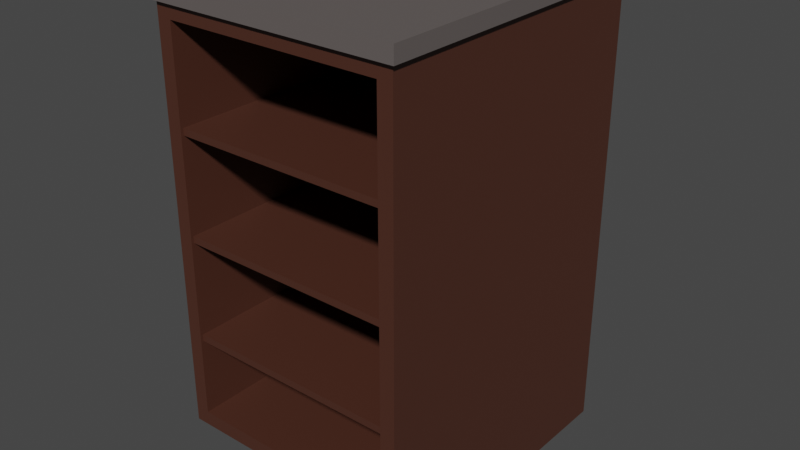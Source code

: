 # Source: OpenBaseCabinet1.blend  (saved by Blender 3.2.14; exported with 4.5.12 LTS)
import bpy
from mathutils import Matrix  # noqa: F401  (used for matrix-valued properties, if any)

bpy.ops.wm.read_factory_settings(use_empty=True)
scene = bpy.context.scene
scene.name = 'Scene'

# ---- collections
col_collection = bpy.data.collections.new('Collection'); scene.collection.children.link(col_collection)

# ---- materials (node trees are filled in below, after node groups)
mat_woodopenbasecabinet1 = bpy.data.materials.new('WoodOpenBaseCabinet1')
mat_marbleopenbasecabinet1 = bpy.data.materials.new('MarbleOpenBaseCabinet1')

# ---- material node trees
mat_woodopenbasecabinet1.use_nodes = True; mat_woodopenbasecabinet1.node_tree.nodes.clear()
_N = mat_woodopenbasecabinet1.node_tree.nodes; _L = mat_woodopenbasecabinet1.node_tree.links
n0 = _N.new('ShaderNodeBsdfPrincipled'); n0.name = 'Principled BSDF'; n0.location = (10, 300)
n0.distribution = 'GGX'
n0.subsurface_method = 'RANDOM_WALK_SKIN'
n0.inputs[0].default_value = (0.07227, 0.02519, 0.01521, 1.0)
n0.inputs[3].default_value = 1.45
n0.inputs[27].default_value = (0.0, 0.0, 0.0, 1.0)
n0.inputs[28].default_value = 1.0
n1 = _N.new('ShaderNodeOutputMaterial'); n1.name = 'Material Output'; n1.location = (300, 300)
_L.new(n0.outputs[0], n1.inputs[0])
n1.is_active_output = True
mat_marbleopenbasecabinet1.use_nodes = True; mat_marbleopenbasecabinet1.node_tree.nodes.clear()
_N = mat_marbleopenbasecabinet1.node_tree.nodes; _L = mat_marbleopenbasecabinet1.node_tree.links
n0 = _N.new('ShaderNodeBsdfPrincipled'); n0.name = 'Principled BSDF'; n0.location = (10, 300)
n0.distribution = 'GGX'
n0.subsurface_method = 'RANDOM_WALK_SKIN'
n0.inputs[0].default_value = (0.1248, 0.107, 0.1022, 1.0)
n0.inputs[3].default_value = 1.45
n0.inputs[27].default_value = (0.0, 0.0, 0.0, 1.0)
n0.inputs[28].default_value = 1.0
n1 = _N.new('ShaderNodeOutputMaterial'); n1.name = 'Material Output'; n1.location = (300, 300)
_L.new(n0.outputs[0], n1.inputs[0])
n1.is_active_output = True

# ---- world
world_world = bpy.data.worlds.new('World'); scene.world = world_world
world_world.use_nodes = True; world_world.node_tree.nodes.clear()
_N = world_world.node_tree.nodes; _L = world_world.node_tree.links
n0 = _N.new('ShaderNodeOutputWorld'); n0.name = 'World Output'; n0.location = (300, 300)
n1 = _N.new('ShaderNodeBackground'); n1.name = 'Background'; n1.location = (10, 300)
n1.inputs[0].default_value = (0.05088, 0.05088, 0.05088, 1.0)
_L.new(n1.outputs[0], n0.inputs[0])
n0.is_active_output = True
world_world.color = (0.05088, 0.05088, 0.05088)
world_world.use_sun_shadow = False
world_world.sun_shadow_jitter_overblur = 0.0

# ---- meshes
me_cube_002 = bpy.data.meshes.new('Cube.002')
me_cube_002.from_pydata([(-0.2063, -0.2717, 0.3207), (-0.2341, 0.3136, 0.3484), (0.2063, -0.2717, 0.3207), (0.2341, 0.3136, 0.3484), (-0.2341, -0.2717, 0.3484), (0.2341, -0.2717, 0.3484), (-0.2063, 0.2992, 0.3207), (0.2063, 0.2992, 0.3207), (-0.2063, -0.2717, -0.4073), (-0.2341, 0.3136, -0.4351), (0.2063, -0.2717, -0.4073), (0.2341, 0.3136, -0.4351), (-0.2341, -0.2717, -0.4351), (0.2341, -0.2717, -0.4351), (-0.2063, 0.2992, -0.4073), (0.2063, 0.2992, -0.4073), (-0.2341, -0.1547, 0.3484), (0.2341, -0.1547, 0.3484), (-0.2341, -0.1547, -0.4351), (0.2341, -0.1547, -0.4351), (0.2341, 0.3136, -0.53), (-0.2341, 0.3136, -0.53), (0.2341, -0.1547, -0.53), (-0.2341, -0.1547, -0.53), (-0.2431, -0.1592, 0.3484), (-0.2431, 0.3272, 0.3484), (0.2431, 0.3272, 0.3484), (0.2431, -0.1592, 0.3484), (0.2431, -0.2808, 0.3484), (-0.2431, -0.2808, 0.3484), (-0.2431, -0.1592, 0.3781), (-0.2431, 0.3272, 0.3781), (0.2431, 0.3272, 0.3781), (0.2431, -0.1592, 0.3781), (0.2431, -0.2808, 0.3781), (-0.2431, -0.2808, 0.3781), (-0.2223, -0.2663, 0.1302), (-0.2223, -0.2663, 0.1431), (-0.2223, 0.306, 0.1302), (-0.2223, 0.306, 0.1431), (0.2223, -0.2663, 0.1302), (0.2223, -0.2663, 0.1431), (0.2223, 0.306, 0.1302), (0.2223, 0.306, 0.1431), (-0.2223, -0.2663, -0.06368), (-0.2223, -0.2663, -0.05075), (-0.2223, 0.306, -0.06368), (-0.2223, 0.306, -0.05075), (0.2223, -0.2663, -0.06368), (0.2223, -0.2663, -0.05075), (0.2223, 0.306, -0.06368), (0.2223, 0.306, -0.05075), (-0.2223, -0.2663, -0.2576), (-0.2223, -0.2663, -0.2446), (-0.2223, 0.306, -0.2576), (-0.2223, 0.306, -0.2446), (0.2223, -0.2663, -0.2576), (0.2223, -0.2663, -0.2446), (0.2223, 0.306, -0.2576), (0.2223, 0.306, -0.2446)], [], [(3, 11, 9, 1), (17, 19, 11, 3), (4, 12, 8, 0), (2, 7, 15, 10), (0, 8, 14, 6), (17, 3, 26, 27), (2, 10, 13, 5), (7, 6, 14, 15), (0, 2, 5, 4), (2, 0, 6, 7), (8, 10, 15, 14), (18, 19, 13, 12), (10, 8, 12, 13), (16, 18, 12, 4), (1, 9, 18, 16), (9, 11, 20, 21), (1, 16, 24, 25), (5, 13, 19, 17), (21, 20, 22, 23), (19, 18, 23, 22), (11, 19, 22, 20), (18, 9, 21, 23), (27, 26, 32, 33), (25, 24, 30, 31), (3, 1, 25, 26), (16, 4, 29, 24), (4, 5, 28, 29), (5, 17, 27, 28), (33, 30, 35, 34), (32, 31, 30, 33), (29, 28, 34, 35), (26, 25, 31, 32), (24, 29, 35, 30), (28, 27, 33, 34), (36, 37, 39, 38), (38, 39, 43, 42), (42, 43, 41, 40), (40, 41, 37, 36), (38, 42, 40, 36), (43, 39, 37, 41), (44, 45, 47, 46), (46, 47, 51, 50), (50, 51, 49, 48), (48, 49, 45, 44), (46, 50, 48, 44), (51, 47, 45, 49), (52, 53, 55, 54), (54, 55, 59, 58), (58, 59, 57, 56), (56, 57, 53, 52), (54, 58, 56, 52), (59, 55, 53, 57)])
me_cube_002.polygons.foreach_set('material_index', [0, 0, 0, 0, 0, 1, 0, 0, 0, 0, 0, 0, 0, 0, 0, 0, 1, 0, 0, 0, 0, 0, 1, 1, 1, 1, 1, 1, 1, 1, 1, 1, 1, 1, 0, 0, 0, 0, 0, 0, 0, 0, 0, 0, 0, 0, 0, 0, 0, 0, 0, 0])
_uv = me_cube_002.uv_layers.new(name='UVMap')
_uv.uv.foreach_set('vector', [0.625, 0.5, 0.375, 0.5, 0.375, 0.25, 0.625, 0.25, 0.625, 0.7, 0.375, 0.7, 0.375, 0.5, 0.625, 0.5, 0.625, 1.0, 0.375, 1.0, 0.3828, 0.9852, 0.6172, 0.9852, 0.6172, 0.7648, 0.6172, 0.7648, 0.3828, 0.7648, 0.3828, 0.7648, 0.6172, 0.9852, 0.3828, 0.9852, 0.3828, 0.9852, 0.6172, 0.9852, 0.625, 0.7, 0.625, 0.5, 0.625, 0.5, 0.625, 0.7, 0.6172, 0.7648, 0.3828, 0.7648, 0.375, 0.75, 0.625, 0.75, 0.6172, 0.7648, 0.6172, 0.9852, 0.3828, 0.9852, 0.3828, 0.7648, 0.6172, 0.9852, 0.6172, 0.7648, 0.625, 0.75, 0.625, 1.0, 0.6172, 0.7648, 0.6172, 0.9852, 0.6172, 0.9852, 0.6172, 0.7648, 0.3828, 0.9852, 0.3828, 0.7648, 0.3828, 0.7648, 0.3828, 0.9852, 0.125, 0.7, 0.375, 0.7, 0.375, 0.75, 0.125, 0.75, 0.3828, 0.7648, 0.3828, 0.9852, 0.375, 1.0, 0.375, 0.75, 0.625, 0.05, 0.375, 0.05, 0.375, 0.0, 0.625, 0.0, 0.625, 0.25, 0.375, 0.25, 0.375, 0.05, 0.625, 0.05, 0.375, 0.25, 0.375, 0.5, 0.375, 0.5, 0.375, 0.25, 0.625, 0.25, 0.625, 0.05, 0.625, 0.05, 0.625, 0.25, 0.625, 0.75, 0.375, 0.75, 0.375, 0.7, 0.625, 0.7, 0.125, 0.5, 0.375, 0.5, 0.375, 0.7, 0.125, 0.7, 0.375, 0.7, 0.125, 0.7, 0.125, 0.7, 0.375, 0.7, 0.375, 0.5, 0.375, 0.7, 0.375, 0.7, 0.375, 0.5, 0.375, 0.05, 0.375, 0.25, 0.375, 0.25, 0.375, 0.05, 0.625, 0.7, 0.625, 0.5, 0.625, 0.5, 0.625, 0.7, 0.625, 0.25, 0.625, 0.05, 0.625, 0.05, 0.625, 0.25, 0.625, 0.5, 0.625, 0.25, 0.625, 0.25, 0.625, 0.5, 0.625, 0.05, 0.625, 0.0, 0.625, 0.0, 0.625, 0.05, 0.625, 1.0, 0.625, 0.75, 0.625, 0.75, 0.625, 1.0, 0.625, 0.75, 0.625, 0.7, 0.625, 0.7, 0.625, 0.75, 0.625, 0.7, 0.875, 0.7, 0.875, 0.75, 0.625, 0.75, 0.625, 0.5, 0.875, 0.5, 0.875, 0.7, 0.625, 0.7, 0.625, 1.0, 0.625, 0.75, 0.625, 0.75, 0.625, 1.0, 0.625, 0.5, 0.625, 0.25, 0.625, 0.25, 0.625, 0.5, 0.625, 0.05, 0.625, 0.0, 0.625, 0.0, 0.625, 0.05, 0.625, 0.75, 0.625, 0.7, 0.625, 0.7, 0.625, 0.75, 0.375, 0.0, 0.625, 0.0, 0.625, 0.25, 0.375, 0.25, 0.375, 0.25, 0.625, 0.25, 0.625, 0.5, 0.375, 0.5, 0.375, 0.5, 0.625, 0.5, 0.625, 0.75, 0.375, 0.75, 0.375, 0.75, 0.625, 0.75, 0.625, 1.0, 0.375, 1.0, 0.125, 0.5, 0.375, 0.5, 0.375, 0.75, 0.125, 0.75, 0.625, 0.5, 0.875, 0.5, 0.875, 0.75, 0.625, 0.75, 0.375, 0.0, 0.625, 0.0, 0.625, 0.25, 0.375, 0.25, 0.375, 0.25, 0.625, 0.25, 0.625, 0.5, 0.375, 0.5, 0.375, 0.5, 0.625, 0.5, 0.625, 0.75, 0.375, 0.75, 0.375, 0.75, 0.625, 0.75, 0.625, 1.0, 0.375, 1.0, 0.125, 0.5, 0.375, 0.5, 0.375, 0.75, 0.125, 0.75, 0.625, 0.5, 0.875, 0.5, 0.875, 0.75, 0.625, 0.75, 0.375, 0.0, 0.625, 0.0, 0.625, 0.25, 0.375, 0.25, 0.375, 0.25, 0.625, 0.25, 0.625, 0.5, 0.375, 0.5, 0.375, 0.5, 0.625, 0.5, 0.625, 0.75, 0.375, 0.75, 0.375, 0.75, 0.625, 0.75, 0.625, 1.0, 0.375, 1.0, 0.125, 0.5, 0.375, 0.5, 0.375, 0.75, 0.125, 0.75, 0.625, 0.5, 0.875, 0.5, 0.875, 0.75, 0.625, 0.75])
me_cube_002.materials.append(mat_woodopenbasecabinet1)
me_cube_002.materials.append(mat_marbleopenbasecabinet1)
me_cube_002.update()

# ---- objects
ob_openbasecabinet1 = bpy.data.objects.new('OpenBaseCabinet1', me_cube_002)

# ---- transforms, parenting, visibility, modifiers, constraints
ob_openbasecabinet1.location = (0.0, 0.0, 0.0)

# ---- collection membership
col_collection.objects.link(ob_openbasecabinet1)

# ---- scene / render settings (as saved in the file)
scene.frame_start = 1; scene.frame_end = 250; scene.frame_set(1)
scene.render.engine = 'CYCLES'
scene.cycles.sampling_pattern = 'TABULATED_SOBOL'
scene.cycles.use_light_tree = False
scene.view_settings.view_transform = 'Filmic'
bpy.context.view_layer.update()

# ---- added for rendering (the .blend has no active camera and no usable light): camera, sun
cam_auto = bpy.data.cameras.new('AutoCamera')
cam_auto.lens = 50.0
cam_auto.sensor_width = 36.0
cam_auto.clip_end = 1000.0
ob_auto_camera = bpy.data.objects.new('AutoCamera', cam_auto)
scene.collection.objects.link(ob_auto_camera)
ob_auto_camera.location = (1.10672, -1.30489, 0.809444)
ob_auto_camera.rotation_euler = (1.09748, -7.21219e-08, 0.694738)
scene.camera = ob_auto_camera
light_auto_sun = bpy.data.lights.new('AutoSun', 'SUN')
light_auto_sun.energy = 3.0
light_auto_sun.angle = 0.0523599
ob_auto_sun = bpy.data.objects.new('AutoSun', light_auto_sun)
scene.collection.objects.link(ob_auto_sun)
ob_auto_sun.rotation_euler = (0.872665, 0.174533, 0.523599)
bpy.context.view_layer.update()

